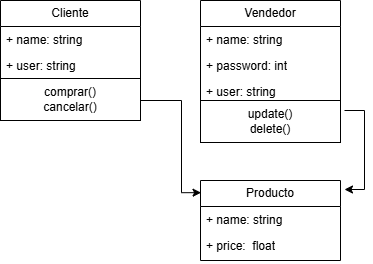

The diagram above was exported from draw.io. Its source (the exported page's mxGraphModel, read from the mxfile embedded in the PNG):
<mxGraphModel dx="833" dy="417" grid="1" gridSize="10" guides="1" tooltips="1" connect="1" arrows="1" fold="1" page="1" pageScale="1" pageWidth="827" pageHeight="1169" math="0" shadow="0">
  <root>
    <mxCell id="0" />
    <mxCell id="1" parent="0" />
    <mxCell id="39gmLzNBJBmG2Wa1eUDw-26" style="edgeStyle=orthogonalEdgeStyle;rounded=0;orthogonalLoop=1;jettySize=auto;html=1;exitX=1;exitY=0.75;exitDx=0;exitDy=0;entryX=0.004;entryY=0.152;entryDx=0;entryDy=0;entryPerimeter=0;" edge="1" parent="1" target="39gmLzNBJBmG2Wa1eUDw-12">
      <mxGeometry relative="1" as="geometry">
        <mxPoint x="240" y="270" as="targetPoint" />
        <mxPoint x="190" y="170" as="sourcePoint" />
        <Array as="points">
          <mxPoint x="241" y="170" />
          <mxPoint x="241" y="262" />
        </Array>
      </mxGeometry>
    </mxCell>
    <mxCell id="39gmLzNBJBmG2Wa1eUDw-6" value="Cliente" style="swimlane;fontStyle=0;childLayout=stackLayout;horizontal=1;startSize=26;fillColor=none;horizontalStack=0;resizeParent=1;resizeParentMax=0;resizeLast=0;collapsible=1;marginBottom=0;whiteSpace=wrap;html=1;" vertex="1" parent="1">
      <mxGeometry x="60" y="70" width="140" height="120" as="geometry" />
    </mxCell>
    <mxCell id="39gmLzNBJBmG2Wa1eUDw-7" value="+ name: string" style="text;strokeColor=none;fillColor=none;align=left;verticalAlign=top;spacingLeft=4;spacingRight=4;overflow=hidden;rotatable=0;points=[[0,0.5],[1,0.5]];portConstraint=eastwest;whiteSpace=wrap;html=1;" vertex="1" parent="39gmLzNBJBmG2Wa1eUDw-6">
      <mxGeometry y="26" width="140" height="26" as="geometry" />
    </mxCell>
    <mxCell id="39gmLzNBJBmG2Wa1eUDw-8" value="+ user: string" style="text;strokeColor=none;fillColor=none;align=left;verticalAlign=top;spacingLeft=4;spacingRight=4;overflow=hidden;rotatable=0;points=[[0,0.5],[1,0.5]];portConstraint=eastwest;whiteSpace=wrap;html=1;" vertex="1" parent="39gmLzNBJBmG2Wa1eUDw-6">
      <mxGeometry y="52" width="140" height="26" as="geometry" />
    </mxCell>
    <mxCell id="39gmLzNBJBmG2Wa1eUDw-11" value="comprar()&lt;div&gt;cancelar()&lt;/div&gt;" style="html=1;whiteSpace=wrap;" vertex="1" parent="39gmLzNBJBmG2Wa1eUDw-6">
      <mxGeometry y="78" width="140" height="42" as="geometry" />
    </mxCell>
    <mxCell id="39gmLzNBJBmG2Wa1eUDw-12" value="Producto" style="swimlane;fontStyle=0;childLayout=stackLayout;horizontal=1;startSize=26;fillColor=none;horizontalStack=0;resizeParent=1;resizeParentMax=0;resizeLast=0;collapsible=1;marginBottom=0;whiteSpace=wrap;html=1;" vertex="1" parent="1">
      <mxGeometry x="260" y="250" width="140" height="80" as="geometry" />
    </mxCell>
    <mxCell id="39gmLzNBJBmG2Wa1eUDw-13" value="+ name: string" style="text;strokeColor=none;fillColor=none;align=left;verticalAlign=top;spacingLeft=4;spacingRight=4;overflow=hidden;rotatable=0;points=[[0,0.5],[1,0.5]];portConstraint=eastwest;whiteSpace=wrap;html=1;" vertex="1" parent="39gmLzNBJBmG2Wa1eUDw-12">
      <mxGeometry y="26" width="140" height="26" as="geometry" />
    </mxCell>
    <mxCell id="39gmLzNBJBmG2Wa1eUDw-14" value="+ price:&amp;nbsp; float" style="text;strokeColor=none;fillColor=none;align=left;verticalAlign=top;spacingLeft=4;spacingRight=4;overflow=hidden;rotatable=0;points=[[0,0.5],[1,0.5]];portConstraint=eastwest;whiteSpace=wrap;html=1;" vertex="1" parent="39gmLzNBJBmG2Wa1eUDw-12">
      <mxGeometry y="52" width="140" height="28" as="geometry" />
    </mxCell>
    <mxCell id="39gmLzNBJBmG2Wa1eUDw-16" value="Vendedor" style="swimlane;fontStyle=0;childLayout=stackLayout;horizontal=1;startSize=26;fillColor=none;horizontalStack=0;resizeParent=1;resizeParentMax=0;resizeLast=0;collapsible=1;marginBottom=0;whiteSpace=wrap;html=1;" vertex="1" parent="1">
      <mxGeometry x="260" y="70" width="140" height="126" as="geometry" />
    </mxCell>
    <mxCell id="39gmLzNBJBmG2Wa1eUDw-17" value="+ name: string" style="text;strokeColor=none;fillColor=none;align=left;verticalAlign=top;spacingLeft=4;spacingRight=4;overflow=hidden;rotatable=0;points=[[0,0.5],[1,0.5]];portConstraint=eastwest;whiteSpace=wrap;html=1;" vertex="1" parent="39gmLzNBJBmG2Wa1eUDw-16">
      <mxGeometry y="26" width="140" height="26" as="geometry" />
    </mxCell>
    <mxCell id="39gmLzNBJBmG2Wa1eUDw-23" value="+ password: int" style="text;strokeColor=none;fillColor=none;align=left;verticalAlign=top;spacingLeft=4;spacingRight=4;overflow=hidden;rotatable=0;points=[[0,0.5],[1,0.5]];portConstraint=eastwest;whiteSpace=wrap;html=1;" vertex="1" parent="39gmLzNBJBmG2Wa1eUDw-16">
      <mxGeometry y="52" width="140" height="26" as="geometry" />
    </mxCell>
    <mxCell id="39gmLzNBJBmG2Wa1eUDw-18" value="+ user: string" style="text;strokeColor=none;fillColor=none;align=left;verticalAlign=top;spacingLeft=4;spacingRight=4;overflow=hidden;rotatable=0;points=[[0,0.5],[1,0.5]];portConstraint=eastwest;whiteSpace=wrap;html=1;" vertex="1" parent="39gmLzNBJBmG2Wa1eUDw-16">
      <mxGeometry y="78" width="140" height="48" as="geometry" />
    </mxCell>
    <mxCell id="39gmLzNBJBmG2Wa1eUDw-25" style="edgeStyle=orthogonalEdgeStyle;rounded=0;orthogonalLoop=1;jettySize=auto;html=1;entryX=1;entryY=0.25;entryDx=0;entryDy=0;" edge="1" parent="1">
      <mxGeometry relative="1" as="geometry">
        <mxPoint x="404" y="259" as="targetPoint" />
        <mxPoint x="404" y="180" as="sourcePoint" />
        <Array as="points">
          <mxPoint x="424" y="180" />
          <mxPoint x="424" y="259" />
        </Array>
      </mxGeometry>
    </mxCell>
    <mxCell id="39gmLzNBJBmG2Wa1eUDw-19" value="update()&lt;div&gt;delete()&lt;/div&gt;" style="html=1;whiteSpace=wrap;" vertex="1" parent="1">
      <mxGeometry x="260" y="170" width="140" height="42" as="geometry" />
    </mxCell>
  </root>
</mxGraphModel>